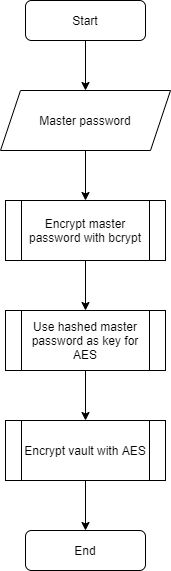

The diagram above was exported from draw.io. Its source (the exported page's mxGraphModel, read from the mxfile embedded in the PNG):
<mxGraphModel dx="1422" dy="822" grid="1" gridSize="10" guides="1" tooltips="1" connect="1" arrows="1" fold="1" page="1" pageScale="1" pageWidth="827" pageHeight="1169" math="0" shadow="0">
  <root>
    <mxCell id="XfcVpXUoahPJpohlLHvV-0" />
    <mxCell id="XfcVpXUoahPJpohlLHvV-1" parent="XfcVpXUoahPJpohlLHvV-0" />
    <mxCell id="JYpyguJOgtRWERw2FuvH-0" style="edgeStyle=orthogonalEdgeStyle;rounded=0;orthogonalLoop=1;jettySize=auto;html=1;exitX=0.5;exitY=1;exitDx=0;exitDy=0;entryX=0.5;entryY=0;entryDx=0;entryDy=0;" edge="1" parent="XfcVpXUoahPJpohlLHvV-1" source="JYpyguJOgtRWERw2FuvH-1" target="zO5Fwu_d55IUyXqWqLcN-3">
      <mxGeometry relative="1" as="geometry" />
    </mxCell>
    <mxCell id="JYpyguJOgtRWERw2FuvH-1" value="Start" style="rounded=1;whiteSpace=wrap;html=1;fontSize=12;glass=0;strokeWidth=1;shadow=0;" vertex="1" parent="XfcVpXUoahPJpohlLHvV-1">
      <mxGeometry x="160" y="80" width="120" height="40" as="geometry" />
    </mxCell>
    <mxCell id="JYpyguJOgtRWERw2FuvH-2" value="End" style="rounded=1;whiteSpace=wrap;html=1;fontSize=12;glass=0;strokeWidth=1;shadow=0;" vertex="1" parent="XfcVpXUoahPJpohlLHvV-1">
      <mxGeometry x="160" y="610" width="120" height="40" as="geometry" />
    </mxCell>
    <mxCell id="JYpyguJOgtRWERw2FuvH-10" style="edgeStyle=orthogonalEdgeStyle;rounded=0;orthogonalLoop=1;jettySize=auto;html=1;exitX=0.5;exitY=1;exitDx=0;exitDy=0;entryX=0.5;entryY=0;entryDx=0;entryDy=0;" edge="1" parent="XfcVpXUoahPJpohlLHvV-1" source="JYpyguJOgtRWERw2FuvH-11" target="zO5Fwu_d55IUyXqWqLcN-0">
      <mxGeometry relative="1" as="geometry">
        <mxPoint x="220" y="500" as="targetPoint" />
      </mxGeometry>
    </mxCell>
    <mxCell id="JYpyguJOgtRWERw2FuvH-11" value="Use hashed master password as key for AES" style="shape=process;whiteSpace=wrap;html=1;backgroundOutline=1;" vertex="1" parent="XfcVpXUoahPJpohlLHvV-1">
      <mxGeometry x="140" y="390" width="160" height="60" as="geometry" />
    </mxCell>
    <mxCell id="zO5Fwu_d55IUyXqWqLcN-1" style="edgeStyle=orthogonalEdgeStyle;rounded=0;orthogonalLoop=1;jettySize=auto;html=1;exitX=0.5;exitY=1;exitDx=0;exitDy=0;entryX=0.5;entryY=0;entryDx=0;entryDy=0;" edge="1" parent="XfcVpXUoahPJpohlLHvV-1" source="zO5Fwu_d55IUyXqWqLcN-0" target="JYpyguJOgtRWERw2FuvH-2">
      <mxGeometry relative="1" as="geometry" />
    </mxCell>
    <mxCell id="zO5Fwu_d55IUyXqWqLcN-0" value="Encrypt vault with AES" style="shape=process;whiteSpace=wrap;html=1;backgroundOutline=1;" vertex="1" parent="XfcVpXUoahPJpohlLHvV-1">
      <mxGeometry x="140" y="500" width="160" height="60" as="geometry" />
    </mxCell>
    <mxCell id="zO5Fwu_d55IUyXqWqLcN-6" style="edgeStyle=orthogonalEdgeStyle;rounded=0;orthogonalLoop=1;jettySize=auto;html=1;exitX=0.5;exitY=1;exitDx=0;exitDy=0;entryX=0.5;entryY=0;entryDx=0;entryDy=0;" edge="1" parent="XfcVpXUoahPJpohlLHvV-1" source="zO5Fwu_d55IUyXqWqLcN-3" target="zO5Fwu_d55IUyXqWqLcN-4">
      <mxGeometry relative="1" as="geometry" />
    </mxCell>
    <mxCell id="zO5Fwu_d55IUyXqWqLcN-3" value="Master password" style="shape=parallelogram;perimeter=parallelogramPerimeter;whiteSpace=wrap;html=1;fixedSize=1;" vertex="1" parent="XfcVpXUoahPJpohlLHvV-1">
      <mxGeometry x="135" y="170" width="170" height="60" as="geometry" />
    </mxCell>
    <mxCell id="zO5Fwu_d55IUyXqWqLcN-7" style="edgeStyle=orthogonalEdgeStyle;rounded=0;orthogonalLoop=1;jettySize=auto;html=1;exitX=0.5;exitY=1;exitDx=0;exitDy=0;entryX=0.5;entryY=0;entryDx=0;entryDy=0;" edge="1" parent="XfcVpXUoahPJpohlLHvV-1" source="zO5Fwu_d55IUyXqWqLcN-4" target="JYpyguJOgtRWERw2FuvH-11">
      <mxGeometry relative="1" as="geometry">
        <mxPoint x="220" y="390" as="targetPoint" />
      </mxGeometry>
    </mxCell>
    <mxCell id="zO5Fwu_d55IUyXqWqLcN-4" value="Encrypt master password with bcrypt" style="shape=process;whiteSpace=wrap;html=1;backgroundOutline=1;" vertex="1" parent="XfcVpXUoahPJpohlLHvV-1">
      <mxGeometry x="140" y="280" width="160" height="60" as="geometry" />
    </mxCell>
  </root>
</mxGraphModel>